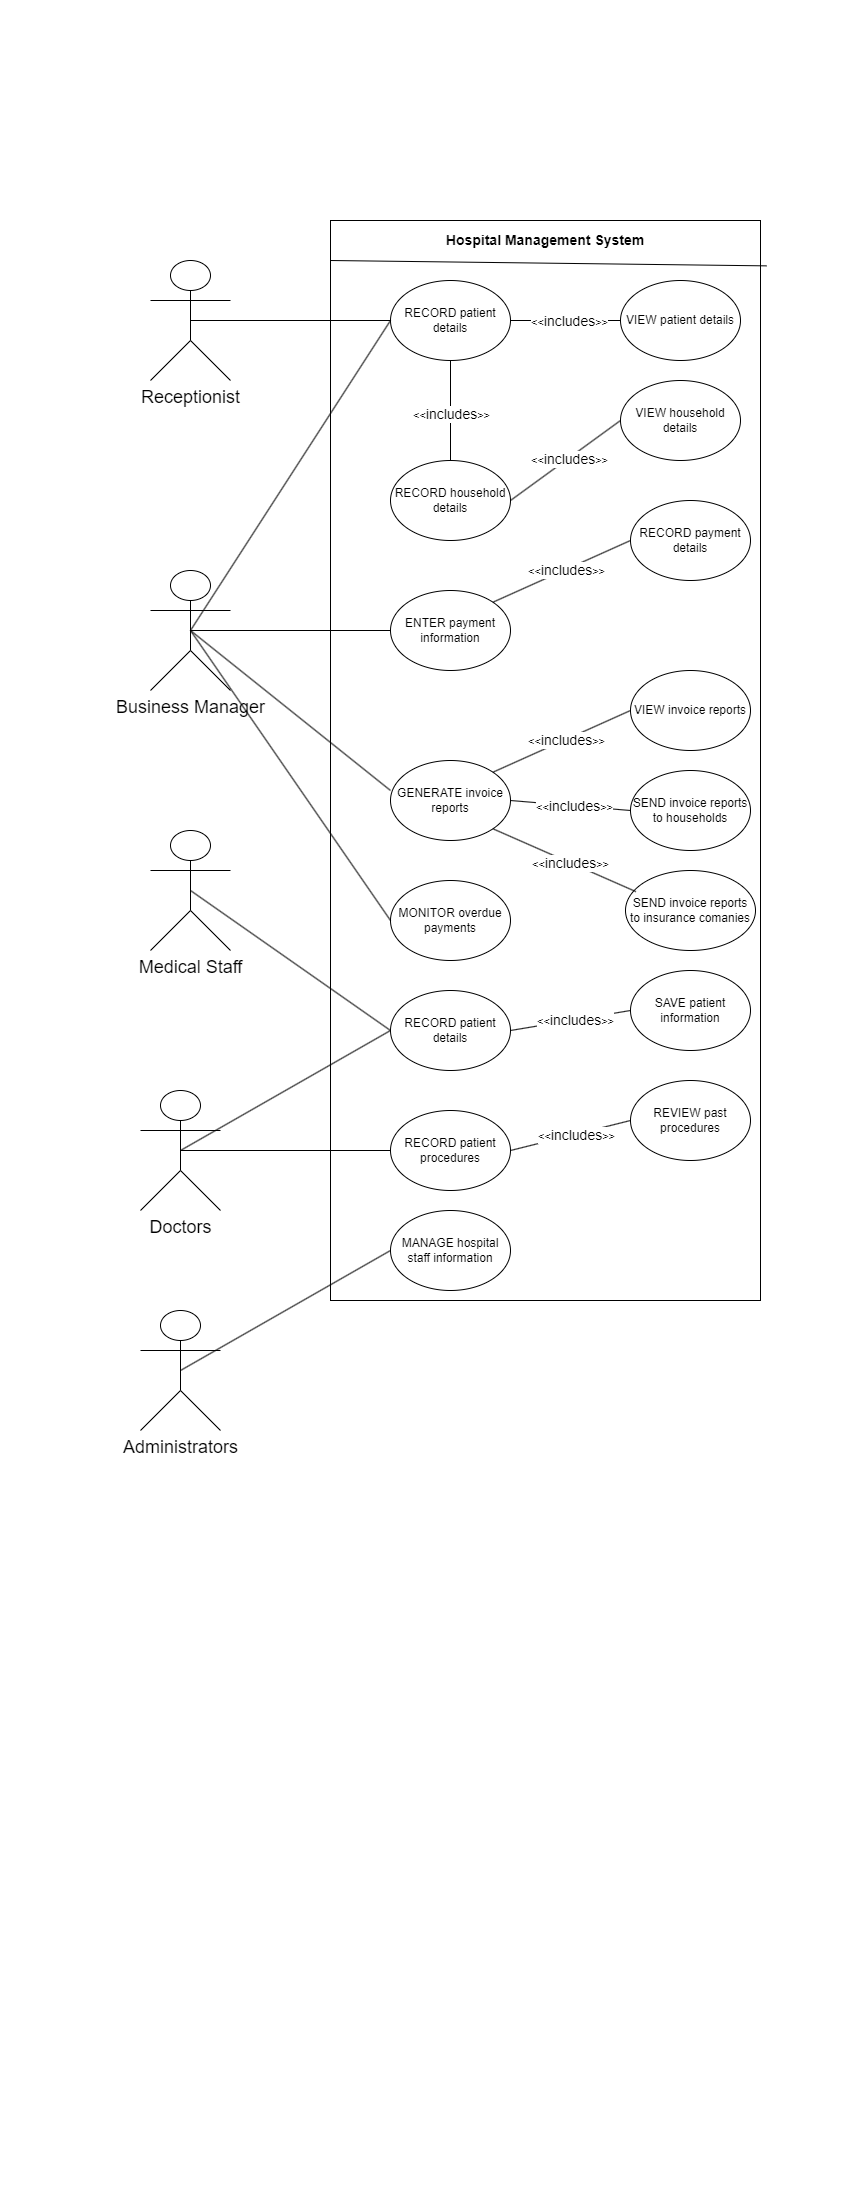

The diagram above was exported from draw.io. Its source (the exported page's mxGraphModel, read from the mxfile embedded in the PNG):
<mxGraphModel dx="1187" dy="1367" grid="1" gridSize="10" guides="1" tooltips="1" connect="1" arrows="1" fold="1" page="1" pageScale="1" pageWidth="850" pageHeight="1100" math="0" shadow="0">
  <root>
    <mxCell id="0" />
    <mxCell id="1" parent="0" />
    <mxCell id="vKllfyMY3-YeCl0ir9MX-6" value="" style="rounded=0;whiteSpace=wrap;html=1;" parent="1" vertex="1">
      <mxGeometry x="330" y="220" width="430" height="1080" as="geometry" />
    </mxCell>
    <mxCell id="vKllfyMY3-YeCl0ir9MX-7" value="&lt;font style=&quot;font-size: 14px;&quot;&gt;&lt;b&gt;Hospital Management System&lt;/b&gt;&lt;/font&gt;" style="text;html=1;align=center;verticalAlign=middle;whiteSpace=wrap;rounded=0;" parent="1" vertex="1">
      <mxGeometry x="430" y="220" width="230" height="40" as="geometry" />
    </mxCell>
    <mxCell id="vKllfyMY3-YeCl0ir9MX-8" value="" style="endArrow=none;html=1;rounded=0;exitX=0;exitY=0.25;exitDx=0;exitDy=0;entryX=1.014;entryY=0.042;entryDx=0;entryDy=0;entryPerimeter=0;" parent="1" target="vKllfyMY3-YeCl0ir9MX-6" edge="1">
      <mxGeometry width="50" height="50" relative="1" as="geometry">
        <mxPoint x="330" y="260" as="sourcePoint" />
        <mxPoint x="580" y="260" as="targetPoint" />
      </mxGeometry>
    </mxCell>
    <mxCell id="vKllfyMY3-YeCl0ir9MX-9" value="RECORD patient details" style="ellipse;whiteSpace=wrap;html=1;" parent="1" vertex="1">
      <mxGeometry x="390" y="280" width="120" height="80" as="geometry" />
    </mxCell>
    <mxCell id="vKllfyMY3-YeCl0ir9MX-10" value="RECORD&amp;nbsp;household details" style="ellipse;whiteSpace=wrap;html=1;" parent="1" vertex="1">
      <mxGeometry x="390" y="460" width="120" height="80" as="geometry" />
    </mxCell>
    <mxCell id="vKllfyMY3-YeCl0ir9MX-12" value="ENTER payment information" style="ellipse;whiteSpace=wrap;html=1;" parent="1" vertex="1">
      <mxGeometry x="390" y="590" width="120" height="80" as="geometry" />
    </mxCell>
    <mxCell id="vKllfyMY3-YeCl0ir9MX-19" value="&lt;font style=&quot;font-size: 18px;&quot;&gt;Receptionist&lt;/font&gt;" style="shape=umlActor;verticalLabelPosition=bottom;verticalAlign=top;html=1;outlineConnect=0;" parent="1" vertex="1">
      <mxGeometry x="150" y="260" width="80" height="120" as="geometry" />
    </mxCell>
    <mxCell id="vKllfyMY3-YeCl0ir9MX-20" value="&lt;font style=&quot;font-size: 18px;&quot;&gt;Business Manager&lt;/font&gt;" style="shape=umlActor;verticalLabelPosition=bottom;verticalAlign=top;html=1;outlineConnect=0;" parent="1" vertex="1">
      <mxGeometry x="150" y="570" width="80" height="120" as="geometry" />
    </mxCell>
    <mxCell id="vKllfyMY3-YeCl0ir9MX-21" value="&lt;font style=&quot;font-size: 18px;&quot;&gt;Administrators&lt;/font&gt;" style="shape=umlActor;verticalLabelPosition=bottom;verticalAlign=top;html=1;outlineConnect=0;" parent="1" vertex="1">
      <mxGeometry x="140" y="1310" width="80" height="120" as="geometry" />
    </mxCell>
    <mxCell id="vKllfyMY3-YeCl0ir9MX-22" value="&lt;font style=&quot;font-size: 18px;&quot;&gt;Medical Staff&lt;/font&gt;" style="shape=umlActor;verticalLabelPosition=bottom;verticalAlign=top;html=1;outlineConnect=0;" parent="1" vertex="1">
      <mxGeometry x="150" y="830" width="80" height="120" as="geometry" />
    </mxCell>
    <mxCell id="vKllfyMY3-YeCl0ir9MX-23" value="&lt;font style=&quot;font-size: 18px;&quot;&gt;Doctors&lt;/font&gt;" style="shape=umlActor;verticalLabelPosition=bottom;verticalAlign=top;html=1;outlineConnect=0;" parent="1" vertex="1">
      <mxGeometry x="140" y="1090" width="80" height="120" as="geometry" />
    </mxCell>
    <mxCell id="vKllfyMY3-YeCl0ir9MX-24" value="" style="endArrow=none;html=1;rounded=0;exitX=0.5;exitY=0.5;exitDx=0;exitDy=0;exitPerimeter=0;entryX=0;entryY=0.5;entryDx=0;entryDy=0;" parent="1" source="vKllfyMY3-YeCl0ir9MX-20" target="vKllfyMY3-YeCl0ir9MX-9" edge="1">
      <mxGeometry width="50" height="50" relative="1" as="geometry">
        <mxPoint x="600" y="700" as="sourcePoint" />
        <mxPoint x="650" y="650" as="targetPoint" />
      </mxGeometry>
    </mxCell>
    <mxCell id="vKllfyMY3-YeCl0ir9MX-25" value="" style="endArrow=none;html=1;rounded=0;exitX=0.5;exitY=0.5;exitDx=0;exitDy=0;exitPerimeter=0;entryX=0;entryY=0.5;entryDx=0;entryDy=0;" parent="1" source="vKllfyMY3-YeCl0ir9MX-19" target="vKllfyMY3-YeCl0ir9MX-9" edge="1">
      <mxGeometry width="50" height="50" relative="1" as="geometry">
        <mxPoint x="600" y="700" as="sourcePoint" />
        <mxPoint x="650" y="650" as="targetPoint" />
      </mxGeometry>
    </mxCell>
    <mxCell id="vKllfyMY3-YeCl0ir9MX-27" value="" style="endArrow=none;html=1;rounded=0;exitX=0.5;exitY=1;exitDx=0;exitDy=0;entryX=0.5;entryY=0;entryDx=0;entryDy=0;" parent="1" source="vKllfyMY3-YeCl0ir9MX-9" target="vKllfyMY3-YeCl0ir9MX-10" edge="1">
      <mxGeometry width="50" height="50" relative="1" as="geometry">
        <mxPoint x="600" y="840" as="sourcePoint" />
        <mxPoint x="650" y="790" as="targetPoint" />
      </mxGeometry>
    </mxCell>
    <mxCell id="vKllfyMY3-YeCl0ir9MX-28" value="&amp;lt;&amp;lt;&lt;font style=&quot;font-size: 14px;&quot;&gt;includes&lt;/font&gt;&amp;gt;&amp;gt;" style="edgeLabel;html=1;align=center;verticalAlign=middle;resizable=0;points=[];" parent="vKllfyMY3-YeCl0ir9MX-27" vertex="1" connectable="0">
      <mxGeometry x="0.0657" relative="1" as="geometry">
        <mxPoint as="offset" />
      </mxGeometry>
    </mxCell>
    <mxCell id="vKllfyMY3-YeCl0ir9MX-33" value="" style="endArrow=none;html=1;rounded=0;exitX=0.5;exitY=0.5;exitDx=0;exitDy=0;exitPerimeter=0;entryX=0;entryY=0.5;entryDx=0;entryDy=0;" parent="1" source="vKllfyMY3-YeCl0ir9MX-20" target="vKllfyMY3-YeCl0ir9MX-12" edge="1">
      <mxGeometry width="50" height="50" relative="1" as="geometry">
        <mxPoint x="600" y="840" as="sourcePoint" />
        <mxPoint x="650" y="790" as="targetPoint" />
      </mxGeometry>
    </mxCell>
    <mxCell id="vKllfyMY3-YeCl0ir9MX-34" value="" style="endArrow=none;html=1;rounded=0;exitX=0.5;exitY=0.5;exitDx=0;exitDy=0;exitPerimeter=0;entryX=0;entryY=0.5;entryDx=0;entryDy=0;" parent="1" source="vKllfyMY3-YeCl0ir9MX-20" edge="1">
      <mxGeometry width="50" height="50" relative="1" as="geometry">
        <mxPoint x="600" y="840" as="sourcePoint" />
        <mxPoint x="390.0000000000002" y="789.9999999999998" as="targetPoint" />
      </mxGeometry>
    </mxCell>
    <mxCell id="BjLoXsC86RXbGSZZm8RL-1" value="RECORD payment details" style="ellipse;whiteSpace=wrap;html=1;" parent="1" vertex="1">
      <mxGeometry x="630" y="500" width="120" height="80" as="geometry" />
    </mxCell>
    <mxCell id="BjLoXsC86RXbGSZZm8RL-2" value="" style="endArrow=none;html=1;rounded=0;exitX=1;exitY=0;exitDx=0;exitDy=0;entryX=0;entryY=0.5;entryDx=0;entryDy=0;" parent="1" source="vKllfyMY3-YeCl0ir9MX-12" target="BjLoXsC86RXbGSZZm8RL-1" edge="1">
      <mxGeometry width="50" height="50" relative="1" as="geometry">
        <mxPoint x="460" y="370" as="sourcePoint" />
        <mxPoint x="460" y="470" as="targetPoint" />
      </mxGeometry>
    </mxCell>
    <mxCell id="BjLoXsC86RXbGSZZm8RL-3" value="&amp;lt;&amp;lt;&lt;font style=&quot;font-size: 14px;&quot;&gt;includes&lt;/font&gt;&amp;gt;&amp;gt;" style="edgeLabel;html=1;align=center;verticalAlign=middle;resizable=0;points=[];" parent="BjLoXsC86RXbGSZZm8RL-2" vertex="1" connectable="0">
      <mxGeometry x="0.0657" relative="1" as="geometry">
        <mxPoint as="offset" />
      </mxGeometry>
    </mxCell>
    <mxCell id="BjLoXsC86RXbGSZZm8RL-4" value="GENERATE invoice reports" style="ellipse;whiteSpace=wrap;html=1;" parent="1" vertex="1">
      <mxGeometry x="390" y="760" width="120" height="80" as="geometry" />
    </mxCell>
    <mxCell id="BjLoXsC86RXbGSZZm8RL-5" value="" style="endArrow=none;html=1;rounded=0;exitX=1;exitY=0;exitDx=0;exitDy=0;entryX=0;entryY=0.5;entryDx=0;entryDy=0;" parent="1" source="BjLoXsC86RXbGSZZm8RL-4" target="BjLoXsC86RXbGSZZm8RL-7" edge="1">
      <mxGeometry width="50" height="50" relative="1" as="geometry">
        <mxPoint x="502" y="612" as="sourcePoint" />
        <mxPoint x="580" y="510" as="targetPoint" />
      </mxGeometry>
    </mxCell>
    <mxCell id="BjLoXsC86RXbGSZZm8RL-6" value="&amp;lt;&amp;lt;&lt;font style=&quot;font-size: 14px;&quot;&gt;includes&lt;/font&gt;&amp;gt;&amp;gt;" style="edgeLabel;html=1;align=center;verticalAlign=middle;resizable=0;points=[];" parent="BjLoXsC86RXbGSZZm8RL-5" vertex="1" connectable="0">
      <mxGeometry x="0.0657" relative="1" as="geometry">
        <mxPoint as="offset" />
      </mxGeometry>
    </mxCell>
    <mxCell id="BjLoXsC86RXbGSZZm8RL-7" value="VIEW invoice reports" style="ellipse;whiteSpace=wrap;html=1;" parent="1" vertex="1">
      <mxGeometry x="630" y="670" width="120" height="80" as="geometry" />
    </mxCell>
    <mxCell id="BjLoXsC86RXbGSZZm8RL-8" value="SEND invoice reports to households" style="ellipse;whiteSpace=wrap;html=1;" parent="1" vertex="1">
      <mxGeometry x="630" y="770" width="120" height="80" as="geometry" />
    </mxCell>
    <mxCell id="BjLoXsC86RXbGSZZm8RL-9" value="" style="endArrow=none;html=1;rounded=0;exitX=1;exitY=0.5;exitDx=0;exitDy=0;entryX=0;entryY=0.5;entryDx=0;entryDy=0;" parent="1" source="BjLoXsC86RXbGSZZm8RL-4" target="BjLoXsC86RXbGSZZm8RL-8" edge="1">
      <mxGeometry width="50" height="50" relative="1" as="geometry">
        <mxPoint x="502" y="782" as="sourcePoint" />
        <mxPoint x="580" y="680" as="targetPoint" />
      </mxGeometry>
    </mxCell>
    <mxCell id="BjLoXsC86RXbGSZZm8RL-10" value="&amp;lt;&amp;lt;&lt;font style=&quot;font-size: 14px;&quot;&gt;includes&lt;/font&gt;&amp;gt;&amp;gt;" style="edgeLabel;html=1;align=center;verticalAlign=middle;resizable=0;points=[];" parent="BjLoXsC86RXbGSZZm8RL-9" vertex="1" connectable="0">
      <mxGeometry x="0.0657" relative="1" as="geometry">
        <mxPoint as="offset" />
      </mxGeometry>
    </mxCell>
    <mxCell id="BjLoXsC86RXbGSZZm8RL-12" value="SEND invoice reports to insurance comanies" style="ellipse;whiteSpace=wrap;html=1;" parent="1" vertex="1">
      <mxGeometry x="625" y="870" width="130" height="80" as="geometry" />
    </mxCell>
    <mxCell id="BjLoXsC86RXbGSZZm8RL-14" value="" style="endArrow=none;html=1;rounded=0;exitX=1;exitY=1;exitDx=0;exitDy=0;entryX=0.08;entryY=0.264;entryDx=0;entryDy=0;entryPerimeter=0;" parent="1" source="BjLoXsC86RXbGSZZm8RL-4" target="BjLoXsC86RXbGSZZm8RL-12" edge="1">
      <mxGeometry width="50" height="50" relative="1" as="geometry">
        <mxPoint x="520" y="810" as="sourcePoint" />
        <mxPoint x="640" y="810" as="targetPoint" />
      </mxGeometry>
    </mxCell>
    <mxCell id="BjLoXsC86RXbGSZZm8RL-15" value="&amp;lt;&amp;lt;&lt;font style=&quot;font-size: 14px;&quot;&gt;includes&lt;/font&gt;&amp;gt;&amp;gt;" style="edgeLabel;html=1;align=center;verticalAlign=middle;resizable=0;points=[];" parent="BjLoXsC86RXbGSZZm8RL-14" vertex="1" connectable="0">
      <mxGeometry x="0.0657" relative="1" as="geometry">
        <mxPoint as="offset" />
      </mxGeometry>
    </mxCell>
    <mxCell id="BjLoXsC86RXbGSZZm8RL-16" value="MONITOR overdue payments" style="ellipse;whiteSpace=wrap;html=1;" parent="1" vertex="1">
      <mxGeometry x="390" y="880" width="120" height="80" as="geometry" />
    </mxCell>
    <mxCell id="BjLoXsC86RXbGSZZm8RL-17" value="" style="endArrow=none;html=1;rounded=0;exitX=0.5;exitY=0.5;exitDx=0;exitDy=0;exitPerimeter=0;entryX=0;entryY=0.5;entryDx=0;entryDy=0;" parent="1" source="vKllfyMY3-YeCl0ir9MX-20" target="BjLoXsC86RXbGSZZm8RL-16" edge="1">
      <mxGeometry width="50" height="50" relative="1" as="geometry">
        <mxPoint x="360" y="830" as="sourcePoint" />
        <mxPoint x="410" y="780" as="targetPoint" />
      </mxGeometry>
    </mxCell>
    <mxCell id="BjLoXsC86RXbGSZZm8RL-18" value="RECORD patient details" style="ellipse;whiteSpace=wrap;html=1;" parent="1" vertex="1">
      <mxGeometry x="390" y="990" width="120" height="80" as="geometry" />
    </mxCell>
    <mxCell id="BjLoXsC86RXbGSZZm8RL-19" value="" style="endArrow=none;html=1;rounded=0;exitX=1;exitY=0.5;exitDx=0;exitDy=0;entryX=0;entryY=0.5;entryDx=0;entryDy=0;" parent="1" source="BjLoXsC86RXbGSZZm8RL-18" target="BjLoXsC86RXbGSZZm8RL-21" edge="1">
      <mxGeometry width="50" height="50" relative="1" as="geometry">
        <mxPoint x="530" y="1030" as="sourcePoint" />
        <mxPoint x="678" y="1093" as="targetPoint" />
      </mxGeometry>
    </mxCell>
    <mxCell id="BjLoXsC86RXbGSZZm8RL-20" value="&amp;lt;&amp;lt;&lt;font style=&quot;font-size: 14px;&quot;&gt;includes&lt;/font&gt;&amp;gt;&amp;gt;" style="edgeLabel;html=1;align=center;verticalAlign=middle;resizable=0;points=[];" parent="BjLoXsC86RXbGSZZm8RL-19" vertex="1" connectable="0">
      <mxGeometry x="0.0657" relative="1" as="geometry">
        <mxPoint as="offset" />
      </mxGeometry>
    </mxCell>
    <mxCell id="BjLoXsC86RXbGSZZm8RL-21" value="SAVE patient information" style="ellipse;whiteSpace=wrap;html=1;" parent="1" vertex="1">
      <mxGeometry x="630" y="970" width="120" height="80" as="geometry" />
    </mxCell>
    <mxCell id="BjLoXsC86RXbGSZZm8RL-22" value="" style="endArrow=none;html=1;rounded=0;exitX=0.5;exitY=0.5;exitDx=0;exitDy=0;exitPerimeter=0;entryX=0;entryY=0.5;entryDx=0;entryDy=0;" parent="1" source="vKllfyMY3-YeCl0ir9MX-22" target="BjLoXsC86RXbGSZZm8RL-18" edge="1">
      <mxGeometry width="50" height="50" relative="1" as="geometry">
        <mxPoint x="380" y="900" as="sourcePoint" />
        <mxPoint x="430" y="850" as="targetPoint" />
      </mxGeometry>
    </mxCell>
    <mxCell id="BjLoXsC86RXbGSZZm8RL-23" value="" style="endArrow=none;html=1;rounded=0;exitX=0.5;exitY=0.5;exitDx=0;exitDy=0;exitPerimeter=0;entryX=0;entryY=0.5;entryDx=0;entryDy=0;" parent="1" source="vKllfyMY3-YeCl0ir9MX-23" target="BjLoXsC86RXbGSZZm8RL-18" edge="1">
      <mxGeometry width="50" height="50" relative="1" as="geometry">
        <mxPoint x="380" y="900" as="sourcePoint" />
        <mxPoint x="430" y="850" as="targetPoint" />
      </mxGeometry>
    </mxCell>
    <mxCell id="BjLoXsC86RXbGSZZm8RL-24" value="RECORD patient procedures" style="ellipse;whiteSpace=wrap;html=1;" parent="1" vertex="1">
      <mxGeometry x="390" y="1110" width="120" height="80" as="geometry" />
    </mxCell>
    <mxCell id="BjLoXsC86RXbGSZZm8RL-25" value="" style="endArrow=none;html=1;rounded=0;exitX=0.5;exitY=0.5;exitDx=0;exitDy=0;exitPerimeter=0;entryX=0;entryY=0.5;entryDx=0;entryDy=0;" parent="1" source="vKllfyMY3-YeCl0ir9MX-23" target="BjLoXsC86RXbGSZZm8RL-24" edge="1">
      <mxGeometry width="50" height="50" relative="1" as="geometry">
        <mxPoint x="310" y="930" as="sourcePoint" />
        <mxPoint x="360" y="880" as="targetPoint" />
      </mxGeometry>
    </mxCell>
    <mxCell id="BjLoXsC86RXbGSZZm8RL-27" value="" style="endArrow=none;html=1;rounded=0;exitX=1;exitY=0.5;exitDx=0;exitDy=0;entryX=0;entryY=0.5;entryDx=0;entryDy=0;" parent="1" source="BjLoXsC86RXbGSZZm8RL-24" target="BjLoXsC86RXbGSZZm8RL-29" edge="1">
      <mxGeometry width="50" height="50" relative="1" as="geometry">
        <mxPoint x="550" y="1110" as="sourcePoint" />
        <mxPoint x="698" y="1173" as="targetPoint" />
      </mxGeometry>
    </mxCell>
    <mxCell id="BjLoXsC86RXbGSZZm8RL-28" value="&amp;lt;&amp;lt;&lt;font style=&quot;font-size: 14px;&quot;&gt;includes&lt;/font&gt;&amp;gt;&amp;gt;" style="edgeLabel;html=1;align=center;verticalAlign=middle;resizable=0;points=[];" parent="BjLoXsC86RXbGSZZm8RL-27" vertex="1" connectable="0">
      <mxGeometry x="0.0657" relative="1" as="geometry">
        <mxPoint as="offset" />
      </mxGeometry>
    </mxCell>
    <mxCell id="BjLoXsC86RXbGSZZm8RL-29" value="REVIEW past procedures" style="ellipse;whiteSpace=wrap;html=1;" parent="1" vertex="1">
      <mxGeometry x="630" y="1080" width="120" height="80" as="geometry" />
    </mxCell>
    <mxCell id="BjLoXsC86RXbGSZZm8RL-30" value="MANAGE hospital staff information" style="ellipse;whiteSpace=wrap;html=1;" parent="1" vertex="1">
      <mxGeometry x="390" y="1210" width="120" height="80" as="geometry" />
    </mxCell>
    <mxCell id="BjLoXsC86RXbGSZZm8RL-31" value="" style="endArrow=none;html=1;rounded=0;exitX=0.5;exitY=0.5;exitDx=0;exitDy=0;exitPerimeter=0;entryX=0;entryY=0.5;entryDx=0;entryDy=0;" parent="1" source="vKllfyMY3-YeCl0ir9MX-21" target="BjLoXsC86RXbGSZZm8RL-30" edge="1">
      <mxGeometry width="50" height="50" relative="1" as="geometry">
        <mxPoint x="330" y="930" as="sourcePoint" />
        <mxPoint x="380" y="880" as="targetPoint" />
      </mxGeometry>
    </mxCell>
    <mxCell id="K_JK3QAMKbTd8gp7phDy-1" value="VIEW patient details" style="ellipse;whiteSpace=wrap;html=1;" vertex="1" parent="1">
      <mxGeometry x="620" y="280" width="120" height="80" as="geometry" />
    </mxCell>
    <mxCell id="K_JK3QAMKbTd8gp7phDy-2" value="VIEW household details" style="ellipse;whiteSpace=wrap;html=1;" vertex="1" parent="1">
      <mxGeometry x="620" y="380" width="120" height="80" as="geometry" />
    </mxCell>
    <mxCell id="K_JK3QAMKbTd8gp7phDy-3" value="" style="endArrow=none;html=1;rounded=0;exitX=1;exitY=0.5;exitDx=0;exitDy=0;entryX=0;entryY=0.5;entryDx=0;entryDy=0;" edge="1" parent="1" source="vKllfyMY3-YeCl0ir9MX-9" target="K_JK3QAMKbTd8gp7phDy-1">
      <mxGeometry width="50" height="50" relative="1" as="geometry">
        <mxPoint x="460" y="370" as="sourcePoint" />
        <mxPoint x="460" y="470" as="targetPoint" />
      </mxGeometry>
    </mxCell>
    <mxCell id="K_JK3QAMKbTd8gp7phDy-4" value="&amp;lt;&amp;lt;&lt;font style=&quot;font-size: 14px;&quot;&gt;includes&lt;/font&gt;&amp;gt;&amp;gt;" style="edgeLabel;html=1;align=center;verticalAlign=middle;resizable=0;points=[];" vertex="1" connectable="0" parent="K_JK3QAMKbTd8gp7phDy-3">
      <mxGeometry x="0.0657" relative="1" as="geometry">
        <mxPoint as="offset" />
      </mxGeometry>
    </mxCell>
    <mxCell id="K_JK3QAMKbTd8gp7phDy-6" value="" style="endArrow=none;html=1;rounded=0;exitX=1;exitY=0.5;exitDx=0;exitDy=0;entryX=0;entryY=0.5;entryDx=0;entryDy=0;" edge="1" parent="1" source="vKllfyMY3-YeCl0ir9MX-10" target="K_JK3QAMKbTd8gp7phDy-2">
      <mxGeometry width="50" height="50" relative="1" as="geometry">
        <mxPoint x="520" y="330" as="sourcePoint" />
        <mxPoint x="630" y="330" as="targetPoint" />
      </mxGeometry>
    </mxCell>
    <mxCell id="K_JK3QAMKbTd8gp7phDy-7" value="&amp;lt;&amp;lt;&lt;font style=&quot;font-size: 14px;&quot;&gt;includes&lt;/font&gt;&amp;gt;&amp;gt;" style="edgeLabel;html=1;align=center;verticalAlign=middle;resizable=0;points=[];" vertex="1" connectable="0" parent="K_JK3QAMKbTd8gp7phDy-6">
      <mxGeometry x="0.0657" relative="1" as="geometry">
        <mxPoint as="offset" />
      </mxGeometry>
    </mxCell>
  </root>
</mxGraphModel>